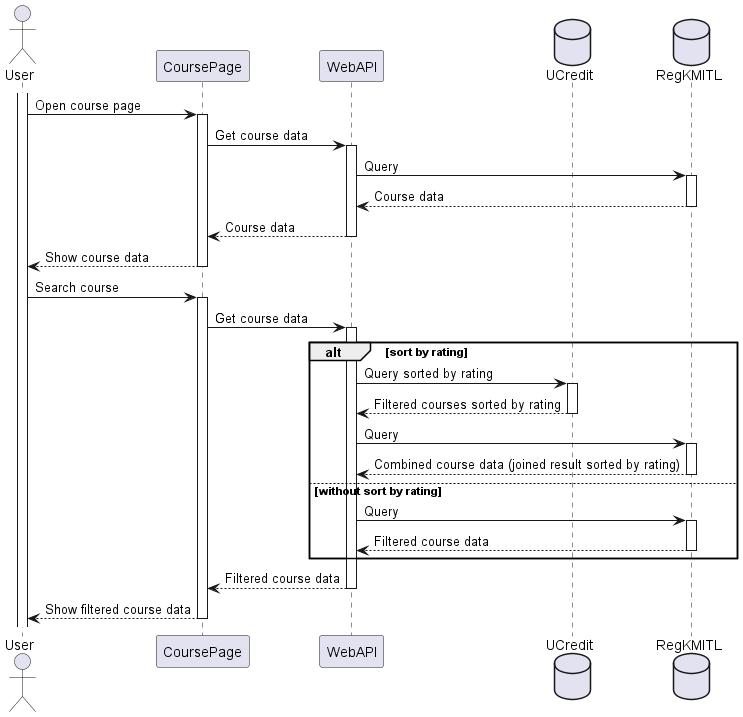

The diagram above was rendered by PlantUML. Its source (embedded in the PNG):
@startuml Course Page
actor User
participant CoursePage
participant WebAPI
database UCredit
database RegKMITL

activate User
User -> CoursePage ++ : Open course page
CoursePage -> WebAPI ++ : Get course data
WebAPI -> RegKMITL ++ : Query
return Course data
return Course data
return Show course data
User -> CoursePage ++ : Search course
CoursePage -> WebAPI ++ : Get course data
alt sort by rating
    WebAPI -> UCredit ++ : Query sorted by rating
    Return Filtered courses sorted by rating
    WebAPI -> RegKMITL ++ : Query
    return Combined course data (joined result sorted by rating)
    deactivate UCredit
else without sort by rating
    WebAPI -> RegKMITL ++ : Query
    return Filtered course data
end
WebAPI --> CoursePage -- : Filtered course data
CoursePage --> User -- : Show filtered course data


@enduml